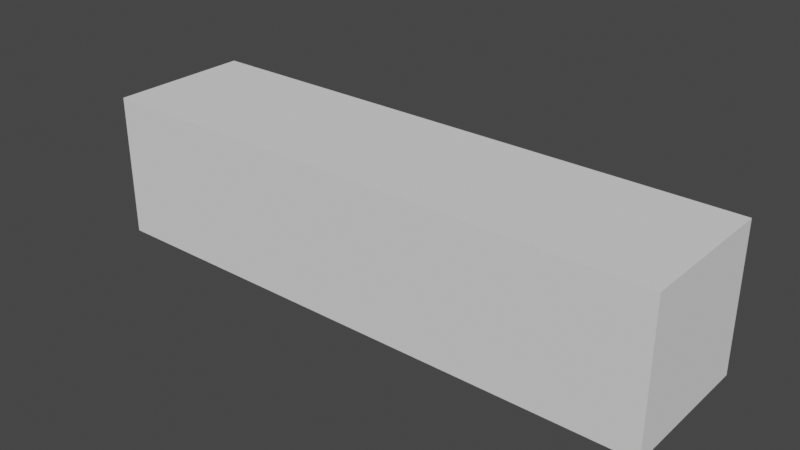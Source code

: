 # Source: paddle.blend  (saved by Blender 2.83.19; exported with 4.5.12 LTS)
import bpy
from mathutils import Matrix  # noqa: F401  (used for matrix-valued properties, if any)

bpy.ops.wm.read_factory_settings(use_empty=True)
scene = bpy.context.scene
scene.name = 'Scene'

# ---- collections
col_collection = bpy.data.collections.new('Collection'); scene.collection.children.link(col_collection)

# ---- world
world_world = bpy.data.worlds.new('World'); scene.world = world_world
world_world.use_nodes = True; world_world.node_tree.nodes.clear()
_N = world_world.node_tree.nodes; _L = world_world.node_tree.links
n0 = _N.new('ShaderNodeOutputWorld'); n0.name = 'World Output'; n0.location = (300, 300)
n1 = _N.new('ShaderNodeBackground'); n1.name = 'Background'; n1.location = (10, 300)
n1.inputs[0].default_value = (0.05088, 0.05088, 0.05088, 1.0)
_L.new(n1.outputs[0], n0.inputs[0])
n0.is_active_output = True
world_world.color = (0.05088, 0.05088, 0.05088)
world_world.use_sun_shadow = False
world_world.sun_shadow_jitter_overblur = 0.0

# ---- meshes
me_cube_001 = bpy.data.meshes.new('Cube.001')
me_cube_001.from_pydata([(-3.997, -1.0, -1.0), (-3.997, -1.0, 1.0), (-3.997, 1.0, -1.0), (-3.997, 1.0, 1.0), (3.997, -1.0, -1.0), (3.997, -1.0, 1.0), (3.997, 1.0, -1.0), (3.997, 1.0, 1.0)], [], [(0, 1, 3, 2), (2, 3, 7, 6), (6, 7, 5, 4), (4, 5, 1, 0), (2, 6, 4, 0), (7, 3, 1, 5)])
_uv = me_cube_001.uv_layers.new(name='UVMap')
_uv.uv.foreach_set('vector', [0.375, 0.0, 0.625, 0.0, 0.625, 0.25, 0.375, 0.25, 0.375, 0.25, 0.625, 0.25, 0.625, 0.5, 0.375, 0.5, 0.375, 0.5, 0.625, 0.5, 0.625, 0.75, 0.375, 0.75, 0.375, 0.75, 0.625, 0.75, 0.625, 1.0, 0.375, 1.0, 0.125, 0.5, 0.375, 0.5, 0.375, 0.75, 0.125, 0.75, 0.625, 0.5, 0.875, 0.5, 0.875, 0.75, 0.625, 0.75])
me_cube_001.use_remesh_fix_poles = True
me_cube_001.use_remesh_preserve_attributes = False
me_cube_001.use_mirror_vertex_groups = False
me_cube_001.update()

# ---- objects
ob_cube = bpy.data.objects.new('Cube', me_cube_001)

# ---- transforms, parenting, visibility, modifiers, constraints
ob_cube.location = (0.0, 0.0, 0.0)
ob_cube.lineart.crease_threshold = 0.0

# ---- collection membership
col_collection.objects.link(ob_cube)

# ---- scene / render settings (as saved in the file)
scene.frame_start = 1; scene.frame_end = 250; scene.frame_set(1)
scene.render.engine = 'BLENDER_EEVEE_NEXT'
scene.cycles.use_denoising = False
scene.cycles.samples = 128
scene.cycles.sampling_pattern = 'TABULATED_SOBOL'
scene.cycles.use_adaptive_sampling = False
scene.cycles.use_light_tree = False
scene.view_settings.view_transform = 'Filmic'
bpy.context.view_layer.update()

# ---- added for rendering (the .blend has no active camera and no usable light): camera, sun
cam_auto = bpy.data.cameras.new('AutoCamera')
cam_auto.lens = 50.0
cam_auto.sensor_width = 36.0
cam_auto.clip_end = 1000.0
ob_auto_camera = bpy.data.objects.new('AutoCamera', cam_auto)
scene.collection.objects.link(ob_auto_camera)
ob_auto_camera.location = (7.84508, -9.4141, 6.27607)
ob_auto_camera.rotation_euler = (1.09748, -7.21219e-08, 0.694738)
scene.camera = ob_auto_camera
light_auto_sun = bpy.data.lights.new('AutoSun', 'SUN')
light_auto_sun.energy = 3.0
light_auto_sun.angle = 0.0523599
ob_auto_sun = bpy.data.objects.new('AutoSun', light_auto_sun)
scene.collection.objects.link(ob_auto_sun)
ob_auto_sun.rotation_euler = (0.872665, 0.174533, 0.523599)
bpy.context.view_layer.update()
